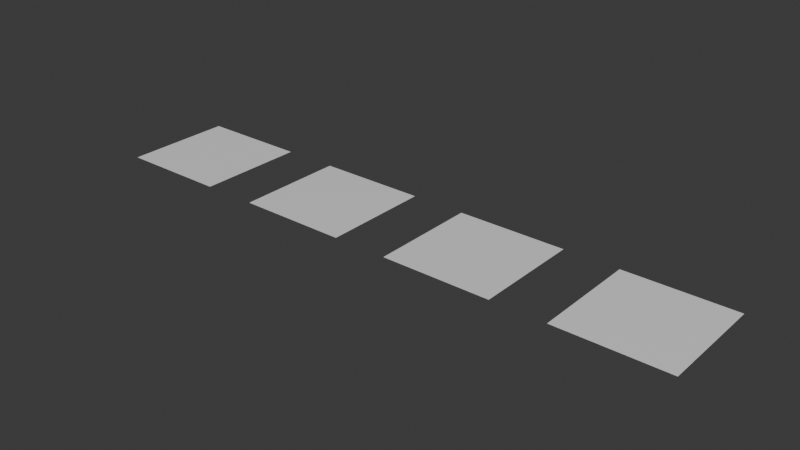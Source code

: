 # Source: 39_iridescence.blend  (saved by Blender 5.2.7; exported with 4.5.12 LTS)
import bpy
from mathutils import Matrix  # noqa: F401  (used for matrix-valued properties, if any)

bpy.ops.wm.read_factory_settings(use_empty=True)
scene = bpy.context.scene
scene.name = 'Scene'

# ---- collections
col_collection = bpy.data.collections.new('Collection'); scene.collection.children.link(col_collection)

# ---- images (referenced by path relative to the original .blend; pixels are not part of the script)
import os
ASSET_DIR = os.environ.get("B2B_ASSET_DIR", "")  # directory of the original .blend (textures are referenced by path, not embedded)
HERE = os.path.dirname(os.path.abspath(__file__))  # packed textures are extracted next to this script under _unpacked/

def load_image(name, relpath, width, height, colorspace="sRGB"):
    """Load a texture the original file referenced (path relative to the .blend, or extracted next to this script)."""
    p = next((c for c in (os.path.join(HERE, relpath), os.path.join(ASSET_DIR, relpath)) if relpath and os.path.exists(c)), "")
    if p:
        img = bpy.data.images.load(p, check_existing=True)
        img.name = name
    else:  # same state as the original file: an image datablock whose file is absent (Cycles renders it pink)
        img = bpy.data.images.new(name, width, height)
        img.source = "FILE"
        img.filepath = "//" + (relpath or name)
    img.colorspace_settings.name = colorspace
    return img
img_untitled = load_image('Untitled', '_unpacked/Untitled.9887fd54.png', 256, 256, 'sRGB')
img_untitled_001 = load_image('Untitled.001', '_unpacked/Untitled.26f46266.png', 256, 256, 'sRGB')

# ---- materials (node trees are filled in below, after node groups)
mat_material = bpy.data.materials.new('Material')
mat_material_001 = bpy.data.materials.new('Material.001')
mat_material_002 = bpy.data.materials.new('Material.002')
mat_material_003 = bpy.data.materials.new('Material.003')

# ---- node groups
ng_gltf_material_output = bpy.data.node_groups.new('glTF Material Output', 'ShaderNodeTree')
_s = ng_gltf_material_output.interface.new_socket(name='Occlusion', in_out='INPUT', socket_type='NodeSocketFloat')
_s = ng_gltf_material_output.interface.new_socket(name='Thickness', in_out='INPUT', socket_type='NodeSocketFloat')
_s = ng_gltf_material_output.interface.new_socket(name='Iridescence Factor', in_out='INPUT', socket_type='NodeSocketFloat')
_s = ng_gltf_material_output.interface.new_socket(name='Iridescence Thickness Minimum', in_out='INPUT', socket_type='NodeSocketFloat')
_s.default_value = 100.0
_N = ng_gltf_material_output.nodes; _L = ng_gltf_material_output.links
n0 = _N.new('NodeGroupOutput'); n0.name = 'Group Output'; n0.location = (0, 0)
n1 = _N.new('NodeGroupInput'); n1.name = 'Group Input'; n1.location = (-200, 0)
n0.is_active_output = True

# ---- material node trees
mat_material.use_nodes = True; mat_material.node_tree.nodes.clear()
_N = mat_material.node_tree.nodes; _L = mat_material.node_tree.links
n0 = _N.new('ShaderNodeBsdfPrincipled'); n0.name = 'Principled BSDF'; n0.location = (-158, 402)
n1 = _N.new('ShaderNodeOutputMaterial'); n1.name = 'Material Output'; n1.location = (237, 228)
n2 = _N.new('ShaderNodeGroup'); n2.name = 'Group'; n2.location = (-165, -155)
n2.width = 238
n2.node_tree = ng_gltf_material_output
n2.inputs[0].default_value = 0.0
n2.inputs[1].default_value = 0.0
n2.inputs[2].default_value = 1.0
n2.inputs[3].default_value = 100.0
_L.new(n0.outputs[0], n1.inputs[0])
n1.is_active_output = True
mat_material_001.use_nodes = True; mat_material_001.node_tree.nodes.clear()
_N = mat_material_001.node_tree.nodes; _L = mat_material_001.node_tree.links
n0 = _N.new('ShaderNodeBsdfPrincipled'); n0.name = 'Principled BSDF'; n0.location = (-284, 78)
n0.inputs[29].default_value = 400.0
n1 = _N.new('ShaderNodeOutputMaterial'); n1.name = 'Material Output'; n1.location = (116, 78)
n2 = _N.new('ShaderNodeGroup'); n2.name = 'Group'; n2.location = (-285, -343)
n2.width = 355
n2.node_tree = ng_gltf_material_output
n2.inputs[0].default_value = 0.0
n2.inputs[1].default_value = 0.0
n2.inputs[2].default_value = 0.5
n2.inputs[3].default_value = 98.7
_L.new(n0.outputs[0], n1.inputs[0])
n1.is_active_output = True
mat_material_002.use_nodes = True; mat_material_002.node_tree.nodes.clear()
_N = mat_material_002.node_tree.nodes; _L = mat_material_002.node_tree.links
n0 = _N.new('ShaderNodeBsdfPrincipled'); n0.name = 'Principled BSDF'; n0.location = (-135, 130)
n0.inputs[30].default_value = 1.4
n1 = _N.new('ShaderNodeOutputMaterial'); n1.name = 'Material Output'; n1.location = (267, 181)
n2 = _N.new('ShaderNodeGroup'); n2.name = 'Group'; n2.location = (-189, -342)
n2.width = 276
n2.node_tree = ng_gltf_material_output
n2.inputs[0].default_value = 0.0
n2.inputs[1].default_value = 0.0
n3 = _N.new('ShaderNodeMath'); n3.name = 'Math'; n3.location = (-515, -361)
n3.operation = 'MULTIPLY'
n3.inputs[1].default_value = 0.6
n4 = _N.new('ShaderNodeSeparateColor'); n4.name = 'Separate Color'; n4.location = (-726, -363)
n5 = _N.new('ShaderNodeTexImage'); n5.name = 'Image Texture'; n5.location = (-1062, -359)
n5.image = img_untitled
n6 = _N.new('ShaderNodeTexImage'); n6.name = 'Image Texture.001'; n6.location = (-1401, -12)
n6.image = img_untitled_001
n7 = _N.new('ShaderNodeSeparateColor'); n7.name = 'Separate Color.001'; n7.location = (-1046, 35)
n8 = _N.new('ShaderNodeMix'); n8.name = 'Mix'; n8.location = (-510, 60)
n9 = _N.new('ShaderNodeValue'); n9.name = 'Value.001'; n9.location = (-738, -160)
n9.outputs[0].default_value = 430.0
n10 = _N.new('ShaderNodeValue'); n10.name = 'Value.002'; n10.location = (-738, -70)
n10.outputs[0].default_value = 90.0
_L.new(n0.outputs[0], n1.inputs[0])
_L.new(n3.outputs[0], n2.inputs[2])
_L.new(n4.outputs[0], n3.inputs[0])
_L.new(n5.outputs[0], n4.inputs[0])
_L.new(n6.outputs[0], n7.inputs[0])
_L.new(n10.outputs[0], n2.inputs[3])
_L.new(n9.outputs[0], n8.inputs[3])
_L.new(n10.outputs[0], n8.inputs[2])
_L.new(n7.outputs[1], n8.inputs[0])
_L.new(n8.outputs[0], n0.inputs[29])
n1.is_active_output = True
mat_material_003.use_nodes = True; mat_material_003.node_tree.nodes.clear()
_N = mat_material_003.node_tree.nodes; _L = mat_material_003.node_tree.links
n0 = _N.new('ShaderNodeBsdfPrincipled'); n0.name = 'Principled BSDF'; n0.location = (-239, 151)
n0.inputs[30].default_value = 1.3
n1 = _N.new('ShaderNodeOutputMaterial'); n1.name = 'Material Output'; n1.location = (267, 181)
n2 = _N.new('ShaderNodeGroup'); n2.name = 'Group'; n2.location = (-189, -342)
n2.width = 276
n2.node_tree = ng_gltf_material_output
n2.inputs[0].default_value = 0.0
n2.inputs[1].default_value = 0.0
n3 = _N.new('ShaderNodeMath'); n3.name = 'Math'; n3.location = (-515, -361)
n3.operation = 'MULTIPLY'
n3.inputs[1].default_value = 1.0
n4 = _N.new('ShaderNodeSeparateColor'); n4.name = 'Separate Color'; n4.location = (-726, -363)
n5 = _N.new('ShaderNodeTexImage'); n5.name = 'Image Texture'; n5.location = (-1062, -359)
n5.image = img_untitled
n6 = _N.new('ShaderNodeTexImage'); n6.name = 'Image Texture.001'; n6.location = (-1401, -12)
n6.image = img_untitled_001
n7 = _N.new('ShaderNodeSeparateColor'); n7.name = 'Separate Color.001'; n7.location = (-1046, 35)
n8 = _N.new('ShaderNodeMix'); n8.name = 'Mix'; n8.location = (-510, 60)
n9 = _N.new('ShaderNodeValue'); n9.name = 'Value.001'; n9.location = (-738, -160)
n9.outputs[0].default_value = 400.0
n10 = _N.new('ShaderNodeValue'); n10.name = 'Value.002'; n10.location = (-738, -70)
n10.outputs[0].default_value = 100.0
_L.new(n0.outputs[0], n1.inputs[0])
_L.new(n3.outputs[0], n2.inputs[2])
_L.new(n4.outputs[0], n3.inputs[0])
_L.new(n5.outputs[0], n4.inputs[0])
_L.new(n6.outputs[0], n7.inputs[0])
_L.new(n10.outputs[0], n2.inputs[3])
_L.new(n9.outputs[0], n8.inputs[3])
_L.new(n10.outputs[0], n8.inputs[2])
_L.new(n7.outputs[1], n8.inputs[0])
_L.new(n8.outputs[0], n0.inputs[29])
n1.is_active_output = True

# ---- world
world_world = bpy.data.worlds.new('World'); scene.world = world_world
world_world.use_nodes = True; world_world.node_tree.nodes.clear()
_N = world_world.node_tree.nodes; _L = world_world.node_tree.links
n0 = _N.new('ShaderNodeOutputWorld'); n0.name = 'World Output'; n0.location = (200, 100)
n1 = _N.new('ShaderNodeBackground'); n1.name = 'Background'; n1.location = (-200, 100)
n1.inputs[0].default_value = (0.05088, 0.05088, 0.05088, 1.0)
_L.new(n1.outputs[0], n0.inputs[0])
n0.is_active_output = True
world_world.color = (0.05088, 0.05088, 0.05088)
world_world.sun_shadow_jitter_overblur = 0.0

# ---- meshes
me_plane = bpy.data.meshes.new('Plane')
me_plane.from_pydata([(-1.0, -1.0, 0.0), (1.0, -1.0, 0.0), (-1.0, 1.0, 0.0), (1.0, 1.0, 0.0)], [], [(0, 1, 3, 2)])
_uv = me_plane.uv_layers.new(name='UVMap')
_uv.uv.foreach_set('vector', [0.0, 0.0, 1.0, 0.0, 1.0, 1.0, 0.0, 1.0])
me_plane.materials.append(mat_material)
me_plane.update()
me_plane_001 = bpy.data.meshes.new('Plane.001')
me_plane_001.from_pydata([(-1.0, -1.0, 0.0), (1.0, -1.0, 0.0), (-1.0, 1.0, 0.0), (1.0, 1.0, 0.0)], [], [(0, 1, 3, 2)])
_uv = me_plane_001.uv_layers.new(name='UVMap')
_uv.uv.foreach_set('vector', [0.0, 0.0, 1.0, 0.0, 1.0, 1.0, 0.0, 1.0])
me_plane_001.materials.append(mat_material_001)
me_plane_001.update()
me_plane_002 = bpy.data.meshes.new('Plane.002')
me_plane_002.from_pydata([(-1.0, -1.0, 0.0), (1.0, -1.0, 0.0), (-1.0, 1.0, 0.0), (1.0, 1.0, 0.0)], [], [(0, 1, 3, 2)])
_uv = me_plane_002.uv_layers.new(name='UVMap')
_uv.uv.foreach_set('vector', [0.0, 0.0, 1.0, 0.0, 1.0, 1.0, 0.0, 1.0])
me_plane_002.materials.append(mat_material_002)
me_plane_002.update()
me_plane_003 = bpy.data.meshes.new('Plane.003')
me_plane_003.from_pydata([(-1.0, -1.0, 0.0), (1.0, -1.0, 0.0), (-1.0, 1.0, 0.0), (1.0, 1.0, 0.0)], [], [(0, 1, 3, 2)])
_uv = me_plane_003.uv_layers.new(name='UVMap')
_uv.uv.foreach_set('vector', [0.0, 0.0, 1.0, 0.0, 1.0, 1.0, 0.0, 1.0])
me_plane_003.materials.append(mat_material_003)
me_plane_003.update()

# ---- objects
ob_plane = bpy.data.objects.new('Plane', me_plane)
ob_plane_001 = bpy.data.objects.new('Plane.001', me_plane_001)
ob_plane_002 = bpy.data.objects.new('Plane.002', me_plane_002)
ob_plane_003 = bpy.data.objects.new('Plane.003', me_plane_003)

# ---- transforms, parenting, visibility, modifiers, constraints
ob_plane.location = (0.0, 0.0, 0.0)
ob_plane_001.location = (3.0, 0.0, 0.0)
ob_plane_002.location = (6.0, 0.0, 0.0)
ob_plane_003.location = (9.0, 0.0, 0.0)

# ---- collection membership
col_collection.objects.link(ob_plane)
col_collection.objects.link(ob_plane_001)
col_collection.objects.link(ob_plane_002)
col_collection.objects.link(ob_plane_003)

# ---- scene / render settings (as saved in the file)
scene.frame_start = 1; scene.frame_end = 250; scene.frame_set(14)
scene.render.engine = 'BLENDER_EEVEE_NEXT'
scene.render.bake_bias = 0.0
scene.render.bake_samples = 0
scene.cycles.sampling_pattern = 'TABULATED_SOBOL'
scene.eevee.use_volume_custom_range = False
bpy.context.view_layer.update()

# ---- added for rendering (the .blend has no active camera and no usable light): camera, sun
cam_auto = bpy.data.cameras.new('AutoCamera')
cam_auto.lens = 50.0
cam_auto.sensor_width = 36.0
cam_auto.clip_end = 1000.0
ob_auto_camera = bpy.data.objects.new('AutoCamera', cam_auto)
scene.collection.objects.link(ob_auto_camera)
ob_auto_camera.location = (14.8443, -12.4132, 8.27546)
ob_auto_camera.rotation_euler = (1.09748, -7.21219e-08, 0.694738)
scene.camera = ob_auto_camera
light_auto_sun = bpy.data.lights.new('AutoSun', 'SUN')
light_auto_sun.energy = 3.0
light_auto_sun.angle = 0.0523599
ob_auto_sun = bpy.data.objects.new('AutoSun', light_auto_sun)
scene.collection.objects.link(ob_auto_sun)
ob_auto_sun.rotation_euler = (0.872665, 0.174533, 0.523599)
bpy.context.view_layer.update()
